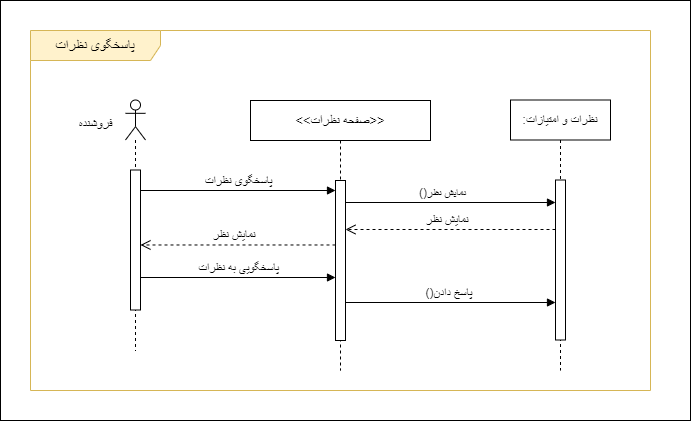

The diagram above was exported from draw.io. Its source (the exported page's mxGraphModel, read from the mxfile embedded in the PNG):
<mxGraphModel dx="1050" dy="541" grid="1" gridSize="10" guides="1" tooltips="1" connect="1" arrows="1" fold="1" page="1" pageScale="1" pageWidth="850" pageHeight="1100" math="0" shadow="0">
  <root>
    <mxCell id="6ZQyirWX4zJkUuGXxNAy-0" />
    <mxCell id="6ZQyirWX4zJkUuGXxNAy-1" parent="6ZQyirWX4zJkUuGXxNAy-0" />
    <mxCell id="s1wkrE2dDr5gH6cPIiCs-0" value="" style="rounded=0;whiteSpace=wrap;html=1;" parent="6ZQyirWX4zJkUuGXxNAy-1" vertex="1">
      <mxGeometry x="90" y="50" width="690" height="420" as="geometry" />
    </mxCell>
    <mxCell id="6ZQyirWX4zJkUuGXxNAy-2" value="&lt;font style=&quot;font-size: 14px;&quot;&gt;پاسخگوی نظرات&lt;/font&gt;" style="shape=umlFrame;whiteSpace=wrap;html=1;pointerEvents=0;width=130;height=30;fillColor=#FFF2CC;strokeColor=#d6b656;" parent="6ZQyirWX4zJkUuGXxNAy-1" vertex="1">
      <mxGeometry x="120" y="80" width="620" height="360" as="geometry" />
    </mxCell>
    <mxCell id="6ZQyirWX4zJkUuGXxNAy-3" value="" style="shape=umlLifeline;perimeter=lifelinePerimeter;whiteSpace=wrap;html=1;container=1;dropTarget=0;collapsible=0;recursiveResize=0;outlineConnect=0;portConstraint=eastwest;newEdgeStyle={&quot;curved&quot;:0,&quot;rounded&quot;:0};participant=umlActor;size=40;" parent="6ZQyirWX4zJkUuGXxNAy-1" vertex="1">
      <mxGeometry x="215" y="149.5" width="20" height="250.5" as="geometry" />
    </mxCell>
    <mxCell id="6ZQyirWX4zJkUuGXxNAy-4" value="" style="html=1;points=[[0,0,0,0,5],[0,1,0,0,-5],[1,0,0,0,5],[1,1,0,0,-5]];perimeter=orthogonalPerimeter;outlineConnect=0;targetShapes=umlLifeline;portConstraint=eastwest;newEdgeStyle={&quot;curved&quot;:0,&quot;rounded&quot;:0};" parent="6ZQyirWX4zJkUuGXxNAy-3" vertex="1">
      <mxGeometry x="5" y="70" width="10" height="140" as="geometry" />
    </mxCell>
    <mxCell id="6ZQyirWX4zJkUuGXxNAy-5" value="&lt;font style=&quot;font-size: 13px;&quot;&gt;فروشنده&lt;br&gt;&lt;/font&gt;" style="text;html=1;align=center;verticalAlign=middle;resizable=0;points=[];autosize=1;strokeColor=none;fillColor=none;" parent="6ZQyirWX4zJkUuGXxNAy-1" vertex="1">
      <mxGeometry x="155" y="158" width="60" height="30" as="geometry" />
    </mxCell>
    <mxCell id="6ZQyirWX4zJkUuGXxNAy-6" value=":نظرات و امتیازات" style="shape=umlLifeline;perimeter=lifelinePerimeter;whiteSpace=wrap;html=1;container=1;dropTarget=0;collapsible=0;recursiveResize=0;outlineConnect=0;portConstraint=eastwest;newEdgeStyle={&quot;curved&quot;:0,&quot;rounded&quot;:0};" parent="6ZQyirWX4zJkUuGXxNAy-1" vertex="1">
      <mxGeometry x="600" y="149.5" width="100" height="270.5" as="geometry" />
    </mxCell>
    <mxCell id="6ZQyirWX4zJkUuGXxNAy-7" value="" style="html=1;points=[[0,0,0,0,5],[0,1,0,0,-5],[1,0,0,0,5],[1,1,0,0,-5]];perimeter=orthogonalPerimeter;outlineConnect=0;targetShapes=umlLifeline;portConstraint=eastwest;newEdgeStyle={&quot;curved&quot;:0,&quot;rounded&quot;:0};" parent="6ZQyirWX4zJkUuGXxNAy-6" vertex="1">
      <mxGeometry x="45" y="80" width="10" height="160" as="geometry" />
    </mxCell>
    <mxCell id="6ZQyirWX4zJkUuGXxNAy-8" value="&lt;span style=&quot;font-size: 12px;&quot;&gt;()&lt;/span&gt;نمایش نظر&amp;nbsp;&amp;nbsp;" style="html=1;verticalAlign=bottom;endArrow=block;curved=0;rounded=0;" parent="6ZQyirWX4zJkUuGXxNAy-1" edge="1">
      <mxGeometry width="80" relative="1" as="geometry">
        <mxPoint x="424.5" y="252" as="sourcePoint" />
        <mxPoint x="645" y="252" as="targetPoint" />
      </mxGeometry>
    </mxCell>
    <mxCell id="6ZQyirWX4zJkUuGXxNAy-9" value="&lt;font style=&quot;font-size: 12px;&quot;&gt;پاسخگویی به نظرات&lt;/font&gt;" style="html=1;verticalAlign=bottom;endArrow=block;curved=0;rounded=0;" parent="6ZQyirWX4zJkUuGXxNAy-1" edge="1">
      <mxGeometry width="80" relative="1" as="geometry">
        <mxPoint x="230" y="327" as="sourcePoint" />
        <mxPoint x="425" y="327" as="targetPoint" />
      </mxGeometry>
    </mxCell>
    <mxCell id="6ZQyirWX4zJkUuGXxNAy-10" value="&lt;font style=&quot;font-size: 13px;&quot;&gt;&amp;lt;&amp;lt;صفحه نظرات&amp;gt;&amp;gt;&lt;/font&gt;" style="shape=umlLifeline;perimeter=lifelinePerimeter;whiteSpace=wrap;html=1;container=1;dropTarget=0;collapsible=0;recursiveResize=0;outlineConnect=0;portConstraint=eastwest;newEdgeStyle={&quot;curved&quot;:0,&quot;rounded&quot;:0};" parent="6ZQyirWX4zJkUuGXxNAy-1" vertex="1">
      <mxGeometry x="340" y="150" width="180" height="270" as="geometry" />
    </mxCell>
    <mxCell id="6ZQyirWX4zJkUuGXxNAy-11" value="" style="html=1;points=[[0,0,0,0,5],[0,1,0,0,-5],[1,0,0,0,5],[1,1,0,0,-5]];perimeter=orthogonalPerimeter;outlineConnect=0;targetShapes=umlLifeline;portConstraint=eastwest;newEdgeStyle={&quot;curved&quot;:0,&quot;rounded&quot;:0};" parent="6ZQyirWX4zJkUuGXxNAy-10" vertex="1">
      <mxGeometry x="85" y="80" width="10" height="160" as="geometry" />
    </mxCell>
    <mxCell id="6ZQyirWX4zJkUuGXxNAy-12" value="&lt;font style=&quot;font-size: 12px;&quot;&gt;نمایش نظر&amp;nbsp;&amp;nbsp;&lt;/font&gt;" style="html=1;verticalAlign=bottom;endArrow=open;dashed=1;endSize=8;curved=0;rounded=0;" parent="6ZQyirWX4zJkUuGXxNAy-1" edge="1">
      <mxGeometry relative="1" as="geometry">
        <mxPoint x="645" y="279" as="sourcePoint" />
        <mxPoint x="435" y="279" as="targetPoint" />
      </mxGeometry>
    </mxCell>
    <mxCell id="6ZQyirWX4zJkUuGXxNAy-13" value="&lt;font style=&quot;font-size: 12px;&quot;&gt;نمایش نظر&amp;nbsp;&amp;nbsp;&lt;/font&gt;" style="html=1;verticalAlign=bottom;endArrow=open;dashed=1;endSize=8;curved=0;rounded=0;" parent="6ZQyirWX4zJkUuGXxNAy-1" edge="1">
      <mxGeometry relative="1" as="geometry">
        <mxPoint x="425" y="294.48" as="sourcePoint" />
        <mxPoint x="230" y="294.48" as="targetPoint" />
      </mxGeometry>
    </mxCell>
    <mxCell id="6ZQyirWX4zJkUuGXxNAy-14" value="&lt;font style=&quot;font-size: 12px;&quot;&gt;()پاسخ دادن&amp;nbsp;&lt;/font&gt;" style="html=1;verticalAlign=bottom;endArrow=block;curved=0;rounded=0;" parent="6ZQyirWX4zJkUuGXxNAy-1" edge="1">
      <mxGeometry width="80" relative="1" as="geometry">
        <mxPoint x="435" y="352" as="sourcePoint" />
        <mxPoint x="645" y="352" as="targetPoint" />
        <mxPoint as="offset" />
      </mxGeometry>
    </mxCell>
    <mxCell id="ojCrBJgpIhD3CmODFzA--0" value="&lt;font style=&quot;font-size: 12px;&quot;&gt;پاسخگوی نظرات&lt;/font&gt;" style="html=1;verticalAlign=bottom;endArrow=block;curved=0;rounded=0;" parent="6ZQyirWX4zJkUuGXxNAy-1" edge="1">
      <mxGeometry width="80" relative="1" as="geometry">
        <mxPoint x="230" y="240" as="sourcePoint" />
        <mxPoint x="425" y="240" as="targetPoint" />
      </mxGeometry>
    </mxCell>
  </root>
</mxGraphModel>